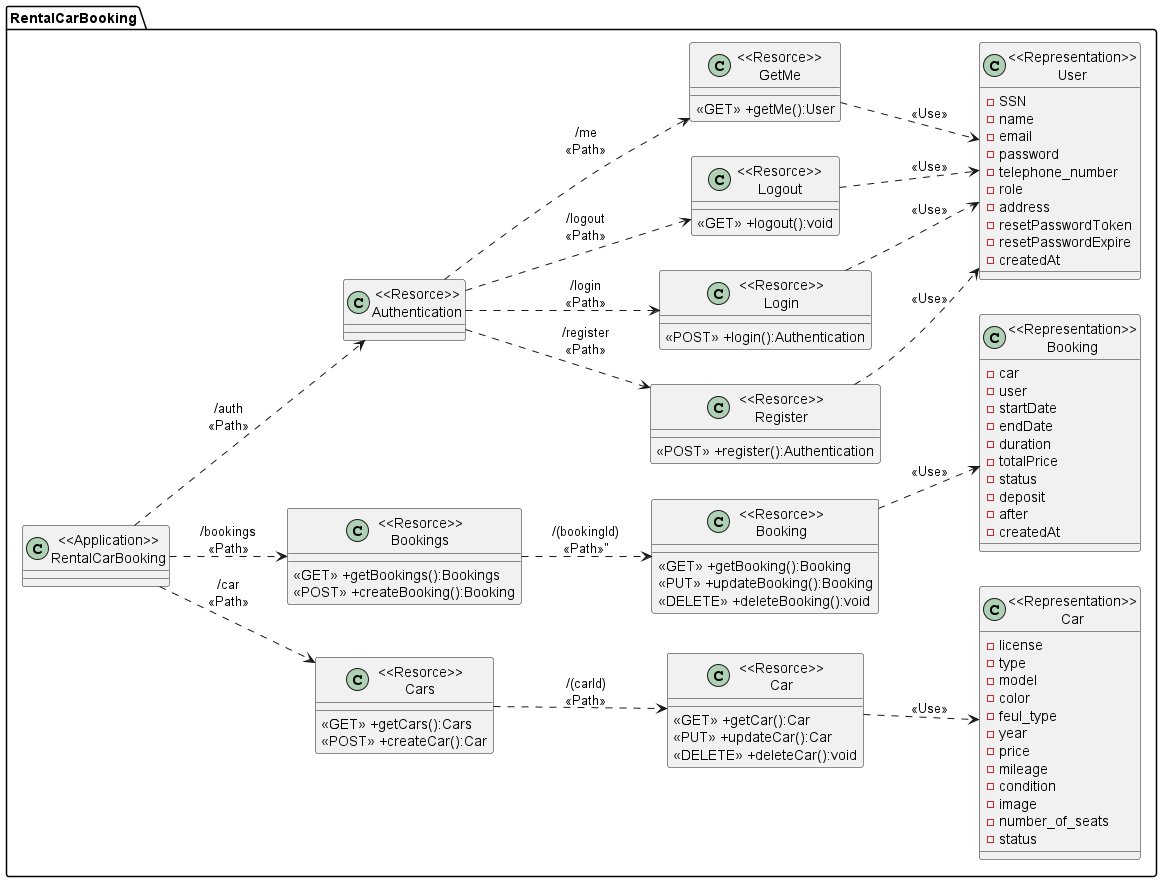

The diagram above was rendered by PlantUML. Its source (embedded in the PNG):
@startuml
left to right direction
package "RentalCarBooking"{
    class "<<Application>>\nRentalCarBooking" as RentalCarBooking{}

    class "<<Resorce>>\nCars" as Cars{
        <<GET>> +getCars():Cars
        <<POST>> +createCar():Car
    }
    class "<<Resorce>>\nCar" as Car{
        <<GET>> +getCar():Car
        <<PUT>> +updateCar():Car
        <<DELETE>> +deleteCar():void
    }

    class "<<Resorce>>\nBookings" as Bookings{
        <<GET>> +getBookings():Bookings
        <<POST>> +createBooking():Booking
    }

    class "<<Resorce>>\nBooking" as Booking{
        <<GET>> +getBooking():Booking
        <<PUT>> +updateBooking():Booking
        <<DELETE>> +deleteBooking():void
    }
    
    class "<<Resorce>>\nAuthentication" as Auth{}

    class "<<Resorce>>\nRegister" as Reg{
        <<POST>> +register():Authentication
    }
    class "<<Resorce>>\nLogin" as Login{
        <<POST>> +login():Authentication
    }
    class "<<Resorce>>\nLogout" as Logout{
        <<GET>> +logout():void
    }
    class "<<Resorce>>\nGetMe" as GetMe{
        <<GET>> +getMe():User
    }

    class "<<Representation>>\nCar" as CarRep{
        - license
        - type
        - model
        - color
        - feul_type
        - year
        - price
        - mileage
        - condition
        - image
        - number_of_seats
        - status
    }
    class "<<Representation>>\nUser" as UserRep{
        - SSN
        - name
        - email
        - password
        - telephone_number
        - role
        - address
        - resetPasswordToken
        - resetPasswordExpire
        - createdAt
    }
    class "<<Representation>>\nBooking" as BookingRep{
        - car
        - user
        - startDate
        - endDate
        - duration
        - totalPrice
        - status
        - deposit
        - after
        - createdAt
    }
}
RentalCarBooking ..> Cars:"/car\n<<Path>>"
RentalCarBooking ..> Auth:"/auth\n<<Path>>"
RentalCarBooking ..> Bookings:"/bookings\n<<Path>>"


Auth..>Reg:"/register\n<<Path>>"
Auth..>Login:"/login\n<<Path>>"
Auth..>Logout:"/logout\n<<Path>>"
Auth..>GetMe:"/me\n<<Path>>"

Reg..>UserRep:"<<Use>>"
Login..>UserRep:"<<Use>>"
Logout..>UserRep:"<<Use>>"
GetMe..>UserRep:"<<Use>>"
Booking..>BookingRep:"<<Use>>"
Car ..> CarRep:"<<Use>>"

Bookings..>Booking:/(bookingId)\n<<Path>>"
Cars ..> Car:"/(carId)\n<<Path>>"





@enduml